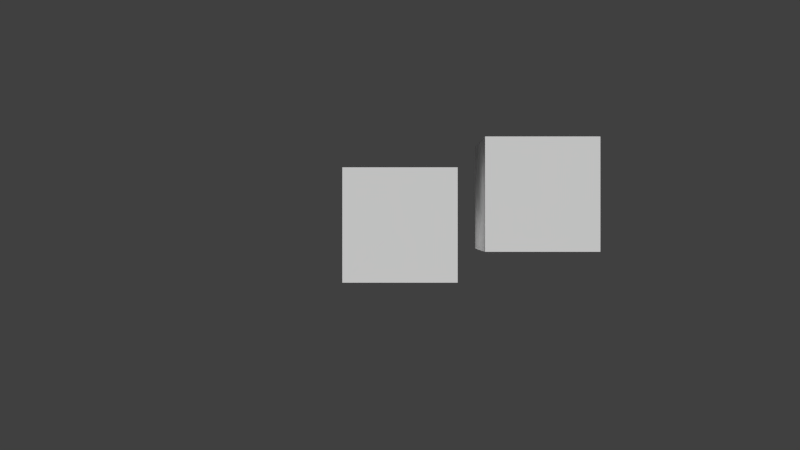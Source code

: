 # Source: untitled.blend  (saved by Blender 2.72.0; exported with 4.5.12 LTS)
import bpy
from mathutils import Matrix  # noqa: F401  (used for matrix-valued properties, if any)

bpy.ops.wm.read_factory_settings(use_empty=True)
scene = bpy.context.scene
scene.name = 'Scene'

# ---- collections
col_collection_1 = bpy.data.collections.new('Collection 1'); scene.collection.children.link(col_collection_1)

# ---- materials (node trees are filled in below, after node groups)
mat_rt = bpy.data.materials.new('RT')
mat_rt.alpha_threshold = 0.0
mat_rt.use_transparent_shadow = False
mat_rt.roughness = 0.5

# ---- material node trees

# ---- world
world_world = bpy.data.worlds.new('World'); scene.world = world_world
world_world.color = (0.05088, 0.05088, 0.05088)
world_world.use_sun_shadow = False
world_world.sun_shadow_jitter_overblur = 0.0
world_world.cycles.sampling_method = 'MANUAL'
world_world.cycles.sample_map_resolution = 256

# ---- cameras
cam_camera = bpy.data.cameras.new('Camera')
cam_camera.clip_end = 100.0
cam_camera.lens = 35.0
cam_camera.sensor_width = 32.0
cam_camera.sensor_height = 18.0
cam_camera.ortho_scale = 7.314
cam_camera.dof.focus_distance = 0.0
cam_camera.dof.aperture_fstop = 128.0

# ---- meshes
me_cube_001 = bpy.data.meshes.new('Cube.001')
me_cube_001.from_pydata([(1.0, 1.0, -1.0), (1.0, -1.0, -1.0), (-1.0, -1.0, -1.0), (-1.0, 1.0, -1.0), (1.0, 1.0, 1.0), (1.0, -1.0, 1.0), (-1.0, -1.0, 1.0), (-1.0, 1.0, 1.0)], [], [(0, 1, 2, 3), (4, 7, 6, 5), (0, 4, 5, 1), (1, 5, 6, 2), (2, 6, 7, 3), (4, 0, 3, 7)])
me_cube_001.materials.append(mat_rt)
me_cube_001.use_remesh_preserve_volume = False
me_cube_001.use_remesh_preserve_attributes = False
me_cube_001.use_mirror_vertex_groups = False
me_cube_001.update()
me_cube = bpy.data.meshes.new('Cube')
me_cube.from_pydata([(1.0, 1.0, -1.0), (1.0, -1.0, -1.0), (-1.0, -1.0, -1.0), (-1.0, 1.0, -1.0), (1.0, 1.0, 1.0), (1.0, -1.0, 1.0), (-1.0, -1.0, 1.0), (-1.0, 1.0, 1.0)], [], [(0, 1, 2, 3), (4, 7, 6, 5), (0, 4, 5, 1), (1, 5, 6, 2), (2, 6, 7, 3), (4, 0, 3, 7)])
me_cube.materials.append(mat_rt)
me_cube.use_remesh_preserve_volume = False
me_cube.use_remesh_preserve_attributes = False
me_cube.use_mirror_vertex_groups = False
me_cube.update()

# ---- objects
ob_cube_001 = bpy.data.objects.new('Cube.001', me_cube_001)
ob_cube = bpy.data.objects.new('Cube', me_cube)
ob_camera = bpy.data.objects.new('Camera', cam_camera)

# ---- transforms, parenting, visibility, modifiers, constraints
ob_cube_001.location = (2.475, 0.5352, 0.0)
ob_cube_001.lock_rotations_4d = False
ob_cube_001.empty_display_type = 'ARROWS'
ob_cube_001.lineart.crease_threshold = 0.0
ob_cube.location = (0.0, 0.0, 0.0)
ob_cube.lock_rotations_4d = False
ob_cube.empty_display_type = 'ARROWS'
ob_cube.lineart.crease_threshold = 0.0
ob_camera.location = (0.0, 0.0, 16.17)
ob_camera.lock_rotations_4d = False
ob_camera.empty_display_type = 'ARROWS'
ob_camera.color = (0.0, 0.0, 0.0, 0.0)
ob_camera.display_type = 'WIRE'
ob_camera.lineart.crease_threshold = 0.0

# ---- collection membership
col_collection_1.objects.link(ob_cube_001)
col_collection_1.objects.link(ob_cube)
col_collection_1.objects.link(ob_camera)

# ---- scene / render settings (as saved in the file)
scene.camera = ob_camera
scene.frame_start = 1; scene.frame_end = 250; scene.frame_set(1)
scene.render.engine = 'BLENDER_EEVEE_NEXT'
scene.render.resolution_percentage = 50
scene.render.dither_intensity = 0.0
scene.cycles.use_denoising = False
scene.cycles.samples = 10
scene.cycles.sampling_pattern = 'TABULATED_SOBOL'
scene.cycles.light_sampling_threshold = 0.0
scene.cycles.use_adaptive_sampling = False
scene.cycles.use_light_tree = False
scene.cycles.blur_glossy = 0.0
scene.cycles.pixel_filter_type = 'GAUSSIAN'
scene.cycles.sample_clamp_indirect = 0.0
scene.view_settings.view_transform = 'Standard'
bpy.context.view_layer.update()

# ---- added for rendering (the .blend has no usable light): sun
light_auto_sun = bpy.data.lights.new('AutoSun', 'SUN')
light_auto_sun.energy = 3.0
light_auto_sun.angle = 0.0523599
ob_auto_sun = bpy.data.objects.new('AutoSun', light_auto_sun)
scene.collection.objects.link(ob_auto_sun)
ob_auto_sun.rotation_euler = (0.872665, 0.174533, 0.523599)
bpy.context.view_layer.update()
